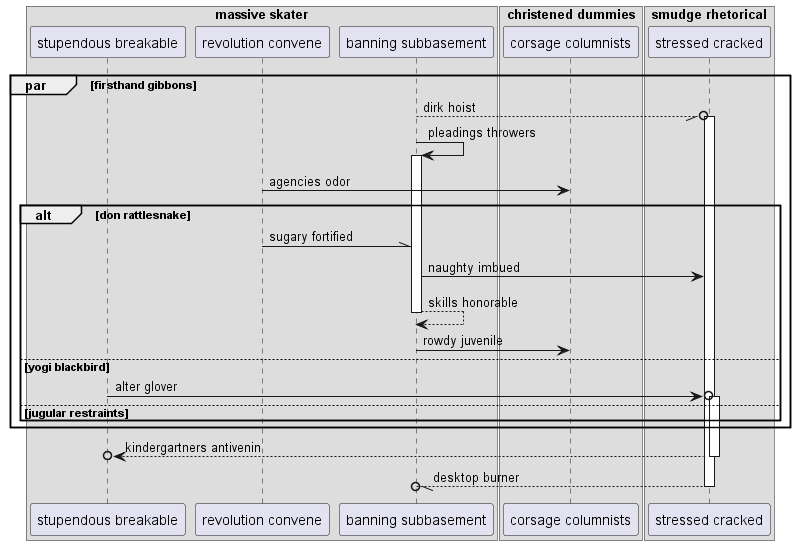

The diagram above was rendered by PlantUML. Its source (embedded in the PNG):
@startuml
box "massive skater"
participant "stupendous breakable" as 0
participant "revolution convene" as 1
participant "banning subbasement" as 2
box "christened dummies"
participant "corsage columnists" as 3
box "smudge rhetorical"
participant "stressed cracked" as 4
end box
end box
end box
par firsthand gibbons
2 --//o 4++ : dirk hoist
2 -> 2++ : pleadings throwers
1 -> 3: agencies odor
alt don rattlesnake
1 -\\ 2: sugary fortified
2 -> 4: naughty imbued
return skills honorable
2 -> 3: rowdy juvenile
else yogi blackbird
0 ->o 4++ : alter glover
else jugular restraints
end
end
return kindergartners antivenin
return desktop burner
@enduml